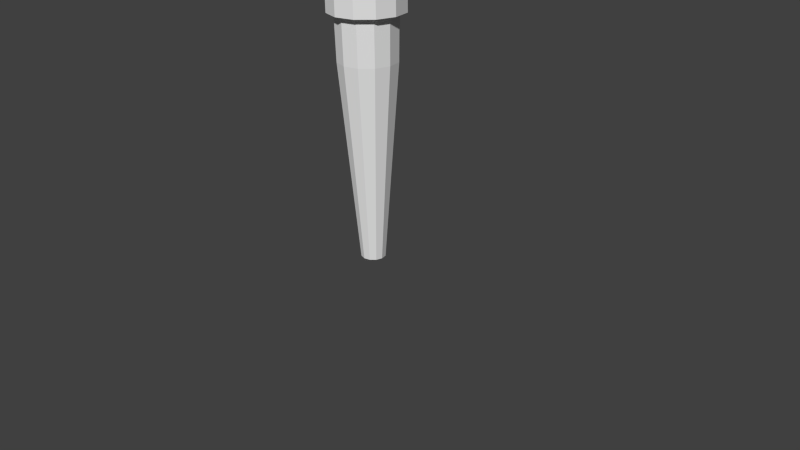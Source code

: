 # Source: torch.blend  (saved by Blender 2.68.0; exported with 4.5.12 LTS)
import bpy
from mathutils import Matrix  # noqa: F401  (used for matrix-valued properties, if any)

bpy.ops.wm.read_factory_settings(use_empty=True)
scene = bpy.context.scene
scene.name = 'Scene'

# ---- collections
col_collection_1 = bpy.data.collections.new('Collection 1'); scene.collection.children.link(col_collection_1)

# ---- world
world_world = bpy.data.worlds.new('World'); scene.world = world_world
world_world.color = (0.05088, 0.05088, 0.05088)
world_world.use_sun_shadow = False
world_world.sun_shadow_jitter_overblur = 0.0
world_world.cycles.sampling_method = 'MANUAL'
world_world.cycles.sample_map_resolution = 256

# ---- cameras
cam_camera = bpy.data.cameras.new('Camera')
cam_camera.clip_end = 100.0
cam_camera.lens = 35.0
cam_camera.sensor_width = 32.0
cam_camera.sensor_height = 18.0
cam_camera.ortho_scale = 7.314
cam_camera.dof.focus_distance = 0.0
cam_camera.dof.aperture_fstop = 128.0

# ---- meshes
me_cylinder = bpy.data.meshes.new('Cylinder')
me_cylinder.from_pydata([(-3.725e-09, 0.16, 0.0), (-4.231e-10, 0.3727, 2.549), (0.08, 0.1386, 0.0), (0.1864, 0.3228, 2.549), (0.1386, 0.08, 0.0), (0.3228, 0.1864, 2.549), (0.16, -4.574e-08, 0.0), (0.3727, -2.069e-08, 2.549), (0.1386, -0.08, 0.0), (0.3228, -0.1864, 2.549), (0.08, -0.1386, 0.0), (0.1864, -0.3228, 2.549), (2.043e-08, -0.16, 0.0), (5.586e-08, -0.3727, 2.549), (-0.08, -0.1386, 0.0), (-0.1864, -0.3228, 2.549), (-0.1386, -0.08, 0.0), (-0.3228, -0.1864, 2.549), (-0.16, -1.131e-07, 0.0), (-0.3727, -1.777e-07, 2.549), (-0.1386, 0.08, 0.0), (-0.3228, 0.1864, 2.549), (-0.08, 0.1386, 0.0), (-0.1864, 0.3228, 2.549), (-4.967e-07, 0.4, 4.0), (0.2, 0.3464, 4.0), (0.3464, 0.2, 4.0), (0.4, -1.748e-08, 4.0), (0.3464, -0.2, 4.0), (0.2, -0.3464, 4.0), (-4.363e-07, -0.4, 4.0), (-0.2, -0.3464, 4.0), (-0.3464, -0.2, 4.0), (-0.4, -1.86e-07, 4.0), (-0.3464, 0.2, 4.0), (-0.2, 0.3464, 4.0), (-1.897e-07, 0.2257, 4.198), (0.1128, 0.1954, 4.198), (0.1954, 0.1128, 4.198), (0.2257, -3.873e-08, 4.198), (0.1954, -0.1128, 4.198), (0.1128, -0.1954, 4.198), (-1.556e-07, -0.2257, 4.198), (-0.1128, -0.1954, 4.198), (-0.1954, -0.1128, 4.198), (-0.2257, -1.338e-07, 4.198), (-0.1954, 0.1128, 4.198), (-0.1128, 0.1954, 4.198), (1.863e-08, -6.333e-08, 4.281), (0.0005166, 0.48, 3.121), (0.0005166, 0.48, 3.883), (0.2386, 0.4162, 3.121), (0.2386, 0.4162, 3.883), (0.4129, 0.2419, 3.121), (0.4129, 0.2419, 3.883), (0.4767, 0.003799, 3.121), (0.4767, 0.003799, 3.883), (0.4129, -0.2343, 3.121), (0.4129, -0.2343, 3.883), (0.2386, -0.4086, 3.121), (0.2386, -0.4086, 3.883), (0.0005167, -0.4724, 3.121), (0.0005167, -0.4724, 3.883), (-0.2376, -0.4086, 3.121), (-0.2376, -0.4086, 3.883), (-0.4119, -0.2343, 3.121), (-0.4119, -0.2343, 3.883), (-0.4757, 0.003799, 3.121), (-0.4757, 0.003799, 3.883), (-0.4119, 0.2419, 3.121), (-0.4119, 0.2419, 3.883), (-0.2376, 0.4162, 3.121), (-0.2376, 0.4162, 3.883), (-8.692e-09, -6.457e-08, -0.09804)], [], [(0, 1, 3, 2), (2, 3, 5, 4), (4, 5, 7, 6), (6, 7, 9, 8), (8, 9, 11, 10), (10, 11, 13, 12), (12, 13, 15, 14), (14, 15, 17, 16), (16, 17, 19, 18), (18, 19, 21, 20), (1, 23, 35, 24), (22, 23, 1, 0), (20, 21, 23, 22), (30, 29, 41, 42), (21, 19, 33, 34), (17, 15, 31, 32), (13, 11, 29, 30), (9, 7, 27, 28), (5, 3, 25, 26), (3, 1, 24, 25), (23, 21, 34, 35), (19, 17, 32, 33), (15, 13, 30, 31), (11, 9, 28, 29), (7, 5, 26, 27), (31, 30, 42, 43), (25, 24, 36, 37), (32, 31, 43, 44), (26, 25, 37, 38), (33, 32, 44, 45), (27, 26, 38, 39), (34, 33, 45, 46), (28, 27, 39, 40), (35, 34, 46, 47), (29, 28, 40, 41), (24, 35, 47, 36), (43, 42, 48), (37, 36, 48), (44, 43, 48), (38, 37, 48), (45, 44, 48), (39, 38, 48), (46, 45, 48), (40, 39, 48), (47, 46, 48), (41, 40, 48), (36, 47, 48), (42, 41, 48), (49, 50, 52, 51), (51, 52, 54, 53), (53, 54, 56, 55), (55, 56, 58, 57), (57, 58, 60, 59), (59, 60, 62, 61), (61, 62, 64, 63), (63, 64, 66, 65), (65, 66, 68, 67), (67, 68, 70, 69), (52, 50, 72, 70, 68, 66, 64, 62, 60, 58, 56, 54), (71, 72, 50, 49), (69, 70, 72, 71), (49, 51, 53, 55, 57, 59, 61, 63, 65, 67, 69, 71), (2, 4, 73), (0, 2, 73), (20, 22, 73), (16, 18, 73), (12, 14, 73), (8, 10, 73), (4, 6, 73), (22, 0, 73), (18, 20, 73), (14, 16, 73), (10, 12, 73), (6, 8, 73)])
_uv = me_cylinder.uv_layers.new(name='UVMap')
_uv.uv.foreach_set('vector', [1.0, 0.5, 1.0, 1.774, 0.9167, 1.774, 0.9167, 0.5, 0.9167, 0.5, 0.9167, 1.774, 0.8333, 1.774, 0.8333, 0.5, 0.8333, 0.5, 0.8333, 1.774, 0.75, 1.774, 0.75, 0.5, 0.75, 0.5, 0.75, 1.774, 0.6667, 1.774, 0.6667, 0.5, 0.6667, 0.5, 0.6667, 1.774, 0.5833, 1.774, 0.5833, 0.5, 0.5833, 0.5, 0.5833, 1.774, 0.5, 1.774, 0.5, 0.5, 0.5, 0.5, 0.5, 1.774, 0.4167, 1.774, 0.4167, 0.5, 0.4167, 0.5, 0.4167, 1.774, 0.3333, 1.774, 0.3333, 0.5, 0.3333, 0.5, 0.3333, 1.774, 0.25, 1.774, 0.25, 0.5, 0.25, 0.5, 0.25, 1.774, 0.1667, 1.774, 0.1667, 0.5, 1.0, 1.774, 1.083, 1.774, 1.083, 2.5, 1.0, 2.5, 1.083, 0.5, 1.083, 1.774, 1.0, 1.774, 1.0, 0.5, 0.1667, 0.5, 0.1667, 1.774, 0.08333, 1.774, 0.08333, 0.5, 0.5, 2.5, 0.5833, 2.5, 0.5833, 2.599, 0.5, 2.599, 0.1667, 1.774, 0.25, 1.774, 0.25, 2.5, 0.1667, 2.5, 0.3333, 1.774, 0.4167, 1.774, 0.4167, 2.5, 0.3333, 2.5, 0.5, 1.774, 0.5833, 1.774, 0.5833, 2.5, 0.5, 2.5, 0.6667, 1.774, 0.75, 1.774, 0.75, 2.5, 0.6667, 2.5, 0.8333, 1.774, 0.9167, 1.774, 0.9167, 2.5, 0.8333, 2.5, 0.9167, 1.774, 1.0, 1.774, 1.0, 2.5, 0.9167, 2.5, 0.08333, 1.774, 0.1667, 1.774, 0.1667, 2.5, 0.08333, 2.5, 0.25, 1.774, 0.3333, 1.774, 0.3333, 2.5, 0.25, 2.5, 0.4167, 1.774, 0.5, 1.774, 0.5, 2.5, 0.4167, 2.5, 0.5833, 1.774, 0.6667, 1.774, 0.6667, 2.5, 0.5833, 2.5, 0.75, 1.774, 0.8333, 1.774, 0.8333, 2.5, 0.75, 2.5, 0.4167, 2.5, 0.5, 2.5, 0.5, 2.599, 0.4167, 2.599, 0.9167, 2.5, 1.0, 2.5, 1.0, 2.599, 0.9167, 2.599, 0.3333, 2.5, 0.4167, 2.5, 0.4167, 2.599, 0.3333, 2.599, 0.8333, 2.5, 0.9167, 2.5, 0.9167, 2.599, 0.8333, 2.599, 0.25, 2.5, 0.3333, 2.5, 0.3333, 2.599, 0.25, 2.599, 0.75, 2.5, 0.8333, 2.5, 0.8333, 2.599, 0.75, 2.599, 0.1667, 2.5, 0.25, 2.5, 0.25, 2.599, 0.1667, 2.599, 0.6667, 2.5, 0.75, 2.5, 0.75, 2.599, 0.6667, 2.599, 0.08333, 2.5, 0.1667, 2.5, 0.1667, 2.599, 0.08333, 2.599, 0.5833, 2.5, 0.6667, 2.5, 0.6667, 2.599, 0.5833, 2.599, 1.0, 2.5, 1.083, 2.5, 1.083, 2.599, 1.0, 2.599, 0.4167, 2.599, 0.5, 2.599, 0.842, 2.867, 0.9167, 2.599, 1.0, 2.599, 0.842, 2.867, 1.333, 2.599, 0.4167, 2.599, 0.842, 2.867, 0.8333, 2.599, 0.9167, 2.599, 0.842, 2.867, 1.25, 2.599, 1.333, 2.599, 0.842, 2.867, 0.75, 2.599, 0.8333, 2.599, 0.842, 2.867, 1.167, 2.599, 1.25, 2.599, 0.842, 2.867, 0.6667, 2.599, 0.75, 2.599, 0.842, 2.867, 1.083, 2.599, 1.167, 2.599, 0.842, 2.867, 0.5833, 2.599, 0.6667, 2.599, 0.842, 2.867, 1.0, 2.599, 1.083, 2.599, 0.842, 2.867, 0.5, 2.599, 0.5833, 2.599, 0.842, 2.867, 0.9, 0.6587, 0.2946, 0.6568, 0.2951, 0.4872, 0.9005, 0.4891, 0.9005, 0.4891, 0.2951, 0.4872, 0.2954, 0.3893, 0.9008, 0.3912, 1.436, 0.3893, 1.438, 0.9946, 1.268, 0.9952, 1.266, 0.3898, 1.266, 0.3898, 1.268, 0.9952, 1.072, 0.9958, 1.07, 0.3904, 1.07, 0.3904, 1.072, 0.9958, 0.9026, 0.9963, 0.9008, 0.3909, 0.1696, 1.022, -0.4358, 1.024, -0.4363, 0.8545, 0.1691, 0.8527, 0.1691, 0.8527, -0.4363, 0.8545, -0.4369, 0.6587, 0.1685, 0.6568, 0.1685, 0.6568, -0.4369, 0.6587, -0.4374, 0.4891, 0.1679, 0.4872, 0.1679, 0.4872, -0.4374, 0.4891, -0.4377, 0.3912, 0.1676, 0.3893, 0.8985, 1.122, 0.2932, 1.12, 0.2935, 1.022, 0.8988, 1.024, -0.4377, -0.07407, -0.3398, -0.2437, -0.1702, -0.3416, 0.02568, -0.3416, 0.1953, -0.2437, 0.2932, -0.07407, 0.2932, 0.1218, 0.1953, 0.2914, 0.02568, 0.3893, -0.1702, 0.3893, -0.3398, 0.2914, -0.4377, 0.1218, 0.8994, 0.8545, 0.294, 0.8527, 0.2946, 0.6568, 0.9, 0.6587, 0.8988, 1.024, 0.2935, 1.022, 0.294, 0.8527, 0.8994, 0.8545, 0.3911, -0.2437, 0.5607, -0.3416, 0.7566, -0.3416, 0.9262, -0.2437, 1.024, -0.07407, 1.024, 0.1218, 0.9262, 0.2914, 0.7566, 0.3893, 0.5607, 0.3893, 0.3911, 0.2914, 0.2932, 0.1218, 0.2932, -0.07407, 0.9167, 0.5, 0.8333, 0.5, 0.4931, 0.2781, 1.0, 0.5, 0.9167, 0.5, 0.4931, 0.2781, 0.1667, 0.5, 0.08333, 0.5, 0.4931, 0.2781, 0.3333, 0.5, 0.25, 0.5, 0.4931, 0.2781, 0.5, 0.5, 0.4167, 0.5, 0.4931, 0.2781, 0.6667, 0.5, 0.5833, 0.5, 0.4931, 0.2781, 0.8333, 0.5, 0.75, 0.5, 0.4931, 0.2781, 0.08333, 0.5, 0.0, 0.5, 0.4931, 0.2781, 0.25, 0.5, 0.1667, 0.5, 0.4931, 0.2781, 0.4167, 0.5, 0.3333, 0.5, 0.4931, 0.2781, 0.5833, 0.5, 0.5, 0.5, 0.4931, 0.2781, 0.75, 0.5, 0.6667, 0.5, 0.4931, 0.2781])
me_cylinder.use_remesh_preserve_volume = False
me_cylinder.use_remesh_preserve_attributes = False
me_cylinder.use_mirror_vertex_groups = False
me_cylinder.update()

# ---- objects
ob_cylinder = bpy.data.objects.new('Cylinder', me_cylinder)
ob_camera = bpy.data.objects.new('Camera', cam_camera)

# ---- transforms, parenting, visibility, modifiers, constraints
ob_cylinder.location = (0.0, 0.0, 0.0)
ob_cylinder.lineart.crease_threshold = 0.0
ob_camera.location = (7.481, -6.508, 5.344)
ob_camera.rotation_euler = (1.109, 0.01082, 0.8149)
ob_camera.lock_rotations_4d = False
ob_camera.empty_display_type = 'ARROWS'
ob_camera.color = (0.0, 0.0, 0.0, 0.0)
ob_camera.display_type = 'WIRE'
ob_camera.lineart.crease_threshold = 0.0

# ---- collection membership
col_collection_1.objects.link(ob_cylinder)
col_collection_1.objects.link(ob_camera)

# ---- scene / render settings (as saved in the file)
scene.camera = ob_camera
scene.frame_start = 1; scene.frame_end = 250; scene.frame_set(1)
scene.render.engine = 'BLENDER_EEVEE_NEXT'
scene.render.image_settings.color_mode = 'RGB'
scene.render.image_settings.compression = 90
scene.render.resolution_percentage = 50
scene.render.dither_intensity = 0.0
scene.cycles.use_denoising = False
scene.cycles.samples = 10
scene.cycles.sampling_pattern = 'TABULATED_SOBOL'
scene.cycles.light_sampling_threshold = 0.0
scene.cycles.use_adaptive_sampling = False
scene.cycles.use_light_tree = False
scene.cycles.blur_glossy = 0.0
scene.cycles.volume_bounces = 1
scene.cycles.pixel_filter_type = 'GAUSSIAN'
scene.cycles.sample_clamp_indirect = 0.0
scene.view_settings.view_transform = 'Standard'
bpy.context.view_layer.update()

# ---- added for rendering (the .blend has no usable light): sun
light_auto_sun = bpy.data.lights.new('AutoSun', 'SUN')
light_auto_sun.energy = 3.0
light_auto_sun.angle = 0.0523599
ob_auto_sun = bpy.data.objects.new('AutoSun', light_auto_sun)
scene.collection.objects.link(ob_auto_sun)
ob_auto_sun.rotation_euler = (0.872665, 0.174533, 0.523599)
bpy.context.view_layer.update()

